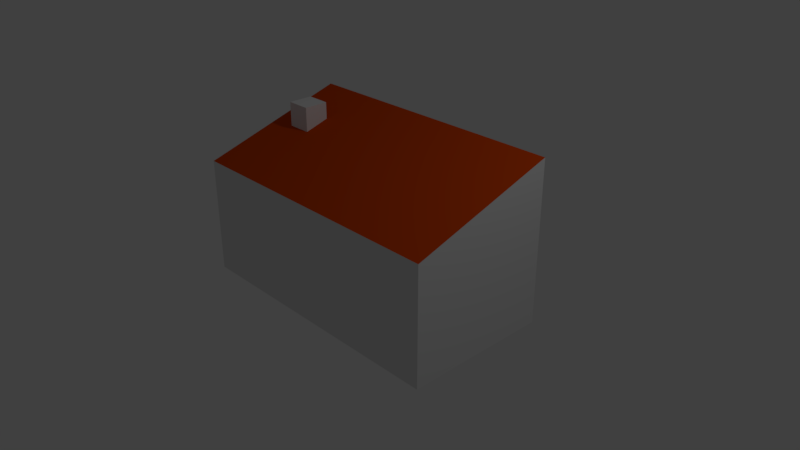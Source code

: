 # Source: house2.blend  (saved by Blender 2.78.0; exported with 4.5.12 LTS)
import bpy
from mathutils import Matrix  # noqa: F401  (used for matrix-valued properties, if any)

bpy.ops.wm.read_factory_settings(use_empty=True)
scene = bpy.context.scene
scene.name = 'Scene'

# ---- collections
col_collection_1 = bpy.data.collections.new('Collection 1'); scene.collection.children.link(col_collection_1)

# ---- materials (node trees are filled in below, after node groups)
mat_techo = bpy.data.materials.new('techo')
mat_techo.alpha_threshold = 0.0
mat_techo.use_transparent_shadow = False
mat_techo.diffuse_color = (0.65, 0.06319, 0.001659, 1.0)
mat_techo.roughness = 0.5
mat_techo.line_color = (0.0, 0.0, 0.0, 1.0)
mat_pared = bpy.data.materials.new('pared')
mat_pared.alpha_threshold = 0.0
mat_pared.use_transparent_shadow = False
mat_pared.roughness = 0.5

# ---- material node trees

# ---- world
world_world = bpy.data.worlds.new('World'); scene.world = world_world
world_world.color = (0.05088, 0.05088, 0.05088)
world_world.use_sun_shadow = False
world_world.sun_shadow_jitter_overblur = 0.0
world_world.cycles.sampling_method = 'MANUAL'

# ---- cameras
cam_camera = bpy.data.cameras.new('Camera')
cam_camera.clip_end = 100.0
cam_camera.lens = 35.0
cam_camera.sensor_width = 32.0
cam_camera.sensor_height = 18.0
cam_camera.ortho_scale = 7.314
cam_camera.dof.focus_distance = 0.0
cam_camera.dof.aperture_fstop = 128.0

# ---- lights
light_lamp = bpy.data.lights.new('Lamp', 'POINT')
light_lamp.transmission_factor = 0.0
light_lamp.cutoff_distance = 30.0
light_lamp.energy = 100.0
light_lamp.shadow_buffer_clip_start = 1.001
light_lamp.shadow_soft_size = 0.1
light_lamp.shadow_maximum_resolution = 0.006
light_lamp.use_absolute_resolution = True

# ---- meshes
me_cube = bpy.data.meshes.new('Cube')
me_cube.from_pydata([(1.0, 1.0, -0.5826), (1.0, -1.0, -0.5826), (-1.0, -1.0, -0.5826), (-1.0, 1.0, -0.5826), (1.0, 1.0, 0.7467), (1.0, -1.0, 0.7467), (-1.0, -1.0, 0.7467), (-1.0, 1.0, 0.7467), (1.0, 1.0, 1.618), (1.0, -1.0, 0.9974), (-1.0, 1.0, 1.618), (-1.0, -1.0, 0.9974), (-0.8224, 0.03423, 0.5275), (-0.8224, 0.03423, 1.649), (-0.8224, 0.3692, 0.5275), (-0.8224, 0.3692, 1.649), (-0.6472, 0.03423, 0.5275), (-0.6472, 0.03423, 1.649), (-0.6472, 0.3692, 0.5275), (-0.6472, 0.3692, 1.649)], [], [(0, 1, 2, 3), (7, 6, 11, 10), (0, 4, 5, 1), (1, 5, 6, 2), (2, 6, 7, 3), (4, 0, 3, 7), (8, 10, 11, 9), (4, 7, 10, 8), (6, 5, 9, 11), (5, 4, 8, 9), (12, 13, 15, 14), (14, 15, 19, 18), (18, 19, 17, 16), (16, 17, 13, 12), (14, 18, 16, 12), (19, 15, 13, 17)])
me_cube.polygons.foreach_set('material_index', [0, 1, 1, 1, 1, 1, 0, 1, 1, 1, 1, 1, 1, 1, 1, 1])
me_cube.materials.append(mat_techo)
me_cube.materials.append(mat_pared)
me_cube.use_remesh_preserve_volume = False
me_cube.use_remesh_preserve_attributes = False
me_cube.use_mirror_vertex_groups = False
me_cube.update()

# ---- objects
ob_cube = bpy.data.objects.new('Cube', me_cube)
ob_lamp = bpy.data.objects.new('Lamp', light_lamp)
ob_camera = bpy.data.objects.new('Camera', cam_camera)

# ---- transforms, parenting, visibility, modifiers, constraints
ob_cube.location = (0.0, 0.0, 0.0)
ob_cube.scale = (1.912, 1.0, 1.0)
ob_cube.lock_rotations_4d = False
ob_cube.empty_display_type = 'ARROWS'
ob_cube.lineart.crease_threshold = 0.0
ob_lamp.location = (4.076, 1.005, 5.904)
ob_lamp.rotation_euler = (0.6503, 0.05522, 1.866)
ob_lamp.lock_rotations_4d = False
ob_lamp.empty_display_type = 'ARROWS'
ob_lamp.color = (0.0, 0.0, 0.0, 0.0)
ob_lamp.lineart.crease_threshold = 0.0
ob_camera.location = (7.481, -6.508, 5.344)
ob_camera.rotation_euler = (1.109, 0.0, 0.8149)
ob_camera.lock_rotations_4d = False
ob_camera.empty_display_type = 'ARROWS'
ob_camera.color = (0.0, 0.0, 0.0, 0.0)
ob_camera.display_type = 'WIRE'
ob_camera.lineart.crease_threshold = 0.0

# ---- collection membership
col_collection_1.objects.link(ob_cube)
col_collection_1.objects.link(ob_lamp)
col_collection_1.objects.link(ob_camera)

# ---- scene / render settings (as saved in the file)
scene.camera = ob_camera
scene.frame_start = 1; scene.frame_end = 250; scene.frame_set(1)
scene.render.engine = 'BLENDER_EEVEE_NEXT'
scene.render.resolution_percentage = 50
scene.render.dither_intensity = 0.0
scene.cycles.use_denoising = False
scene.cycles.samples = 128
scene.cycles.sampling_pattern = 'TABULATED_SOBOL'
scene.cycles.light_sampling_threshold = 0.0
scene.cycles.use_adaptive_sampling = False
scene.cycles.use_light_tree = False
scene.cycles.blur_glossy = 0.0
scene.cycles.sample_clamp_indirect = 0.0
scene.view_settings.view_transform = 'Standard'
bpy.context.view_layer.update()
